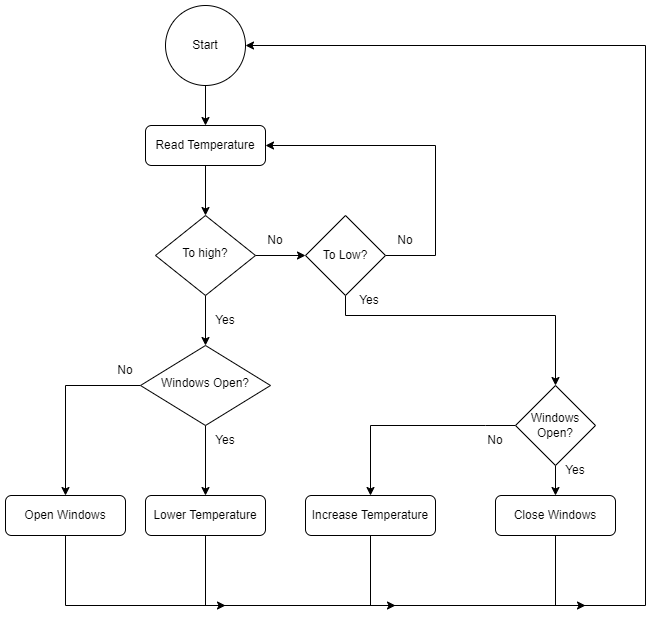

The diagram above was exported from draw.io. Its source (the exported page's mxGraphModel, read from the mxfile embedded in the PNG):
<mxGraphModel dx="1778" dy="871" grid="1" gridSize="10" guides="1" tooltips="1" connect="1" arrows="1" fold="1" page="1" pageScale="1" pageWidth="827" pageHeight="1169" math="0" shadow="0">
  <root>
    <mxCell id="WIyWlLk6GJQsqaUBKTNV-0" />
    <mxCell id="WIyWlLk6GJQsqaUBKTNV-1" parent="WIyWlLk6GJQsqaUBKTNV-0" />
    <mxCell id="vQC6ku46TtstXyWbhuGG-2" style="edgeStyle=orthogonalEdgeStyle;rounded=0;orthogonalLoop=1;jettySize=auto;html=1;entryX=0.5;entryY=0;entryDx=0;entryDy=0;" edge="1" parent="WIyWlLk6GJQsqaUBKTNV-1" source="WIyWlLk6GJQsqaUBKTNV-3" target="WIyWlLk6GJQsqaUBKTNV-6">
      <mxGeometry relative="1" as="geometry" />
    </mxCell>
    <mxCell id="WIyWlLk6GJQsqaUBKTNV-3" value="Read Temperature" style="rounded=1;whiteSpace=wrap;html=1;fontSize=12;glass=0;strokeWidth=1;shadow=0;" parent="WIyWlLk6GJQsqaUBKTNV-1" vertex="1">
      <mxGeometry x="234" y="210" width="120" height="40" as="geometry" />
    </mxCell>
    <mxCell id="vQC6ku46TtstXyWbhuGG-3" style="edgeStyle=orthogonalEdgeStyle;rounded=0;orthogonalLoop=1;jettySize=auto;html=1;exitX=0.5;exitY=1;exitDx=0;exitDy=0;" edge="1" parent="WIyWlLk6GJQsqaUBKTNV-1" source="WIyWlLk6GJQsqaUBKTNV-6" target="WIyWlLk6GJQsqaUBKTNV-10">
      <mxGeometry relative="1" as="geometry" />
    </mxCell>
    <mxCell id="vQC6ku46TtstXyWbhuGG-6" style="edgeStyle=orthogonalEdgeStyle;rounded=0;orthogonalLoop=1;jettySize=auto;html=1;entryX=0;entryY=0.5;entryDx=0;entryDy=0;" edge="1" parent="WIyWlLk6GJQsqaUBKTNV-1" source="WIyWlLk6GJQsqaUBKTNV-6">
      <mxGeometry relative="1" as="geometry">
        <mxPoint x="394" y="340" as="targetPoint" />
      </mxGeometry>
    </mxCell>
    <mxCell id="WIyWlLk6GJQsqaUBKTNV-6" value="To high?" style="rhombus;whiteSpace=wrap;html=1;shadow=0;fontFamily=Helvetica;fontSize=12;align=center;strokeWidth=1;spacing=6;spacingTop=-4;" parent="WIyWlLk6GJQsqaUBKTNV-1" vertex="1">
      <mxGeometry x="244" y="300" width="100" height="80" as="geometry" />
    </mxCell>
    <mxCell id="vQC6ku46TtstXyWbhuGG-11" style="edgeStyle=orthogonalEdgeStyle;rounded=0;orthogonalLoop=1;jettySize=auto;html=1;entryX=1;entryY=0.5;entryDx=0;entryDy=0;exitX=1;exitY=0.5;exitDx=0;exitDy=0;" edge="1" parent="WIyWlLk6GJQsqaUBKTNV-1" source="vQC6ku46TtstXyWbhuGG-13" target="WIyWlLk6GJQsqaUBKTNV-3">
      <mxGeometry relative="1" as="geometry">
        <mxPoint x="444" y="320" as="sourcePoint" />
        <Array as="points">
          <mxPoint x="524" y="340" />
          <mxPoint x="524" y="230" />
        </Array>
      </mxGeometry>
    </mxCell>
    <mxCell id="vQC6ku46TtstXyWbhuGG-4" style="edgeStyle=orthogonalEdgeStyle;rounded=0;orthogonalLoop=1;jettySize=auto;html=1;" edge="1" parent="WIyWlLk6GJQsqaUBKTNV-1" source="WIyWlLk6GJQsqaUBKTNV-10" target="WIyWlLk6GJQsqaUBKTNV-11">
      <mxGeometry relative="1" as="geometry" />
    </mxCell>
    <mxCell id="vQC6ku46TtstXyWbhuGG-30" style="edgeStyle=orthogonalEdgeStyle;rounded=0;orthogonalLoop=1;jettySize=auto;html=1;exitX=0;exitY=0.5;exitDx=0;exitDy=0;" edge="1" parent="WIyWlLk6GJQsqaUBKTNV-1" source="WIyWlLk6GJQsqaUBKTNV-10" target="WIyWlLk6GJQsqaUBKTNV-12">
      <mxGeometry relative="1" as="geometry" />
    </mxCell>
    <mxCell id="WIyWlLk6GJQsqaUBKTNV-10" value="Windows Open?" style="rhombus;whiteSpace=wrap;html=1;shadow=0;fontFamily=Helvetica;fontSize=12;align=center;strokeWidth=1;spacing=6;spacingTop=-4;" parent="WIyWlLk6GJQsqaUBKTNV-1" vertex="1">
      <mxGeometry x="229" y="430" width="130" height="80" as="geometry" />
    </mxCell>
    <mxCell id="vQC6ku46TtstXyWbhuGG-23" style="edgeStyle=orthogonalEdgeStyle;rounded=0;orthogonalLoop=1;jettySize=auto;html=1;entryX=1;entryY=0.5;entryDx=0;entryDy=0;" edge="1" parent="WIyWlLk6GJQsqaUBKTNV-1" source="WIyWlLk6GJQsqaUBKTNV-11" target="vQC6ku46TtstXyWbhuGG-0">
      <mxGeometry relative="1" as="geometry">
        <Array as="points">
          <mxPoint x="294" y="690" />
          <mxPoint x="734" y="690" />
          <mxPoint x="734" y="130" />
        </Array>
      </mxGeometry>
    </mxCell>
    <mxCell id="WIyWlLk6GJQsqaUBKTNV-11" value="Lower Temperature" style="rounded=1;whiteSpace=wrap;html=1;fontSize=12;glass=0;strokeWidth=1;shadow=0;" parent="WIyWlLk6GJQsqaUBKTNV-1" vertex="1">
      <mxGeometry x="234" y="580" width="120" height="40" as="geometry" />
    </mxCell>
    <mxCell id="vQC6ku46TtstXyWbhuGG-31" style="edgeStyle=orthogonalEdgeStyle;rounded=0;orthogonalLoop=1;jettySize=auto;html=1;" edge="1" parent="WIyWlLk6GJQsqaUBKTNV-1" source="WIyWlLk6GJQsqaUBKTNV-12">
      <mxGeometry relative="1" as="geometry">
        <mxPoint x="314" y="690" as="targetPoint" />
        <Array as="points">
          <mxPoint x="154" y="690" />
        </Array>
      </mxGeometry>
    </mxCell>
    <mxCell id="WIyWlLk6GJQsqaUBKTNV-12" value="Open Windows" style="rounded=1;whiteSpace=wrap;html=1;fontSize=12;glass=0;strokeWidth=1;shadow=0;" parent="WIyWlLk6GJQsqaUBKTNV-1" vertex="1">
      <mxGeometry x="94" y="580" width="120" height="40" as="geometry" />
    </mxCell>
    <mxCell id="vQC6ku46TtstXyWbhuGG-1" style="edgeStyle=orthogonalEdgeStyle;rounded=0;orthogonalLoop=1;jettySize=auto;html=1;exitX=0.5;exitY=1;exitDx=0;exitDy=0;" edge="1" parent="WIyWlLk6GJQsqaUBKTNV-1" source="vQC6ku46TtstXyWbhuGG-0" target="WIyWlLk6GJQsqaUBKTNV-3">
      <mxGeometry relative="1" as="geometry" />
    </mxCell>
    <mxCell id="vQC6ku46TtstXyWbhuGG-0" value="Start" style="ellipse;whiteSpace=wrap;html=1;aspect=fixed;" vertex="1" parent="WIyWlLk6GJQsqaUBKTNV-1">
      <mxGeometry x="254" y="90" width="80" height="80" as="geometry" />
    </mxCell>
    <mxCell id="vQC6ku46TtstXyWbhuGG-7" value="Yes" style="text;html=1;strokeColor=none;fillColor=none;align=center;verticalAlign=middle;whiteSpace=wrap;rounded=0;" vertex="1" parent="WIyWlLk6GJQsqaUBKTNV-1">
      <mxGeometry x="284" y="390" width="60" height="30" as="geometry" />
    </mxCell>
    <mxCell id="vQC6ku46TtstXyWbhuGG-8" value="Yes" style="text;html=1;strokeColor=none;fillColor=none;align=center;verticalAlign=middle;whiteSpace=wrap;rounded=0;" vertex="1" parent="WIyWlLk6GJQsqaUBKTNV-1">
      <mxGeometry x="284" y="510" width="60" height="30" as="geometry" />
    </mxCell>
    <mxCell id="vQC6ku46TtstXyWbhuGG-9" value="No" style="text;html=1;strokeColor=none;fillColor=none;align=center;verticalAlign=middle;whiteSpace=wrap;rounded=0;" vertex="1" parent="WIyWlLk6GJQsqaUBKTNV-1">
      <mxGeometry x="334" y="310" width="60" height="30" as="geometry" />
    </mxCell>
    <mxCell id="vQC6ku46TtstXyWbhuGG-10" value="No" style="text;html=1;strokeColor=none;fillColor=none;align=center;verticalAlign=middle;whiteSpace=wrap;rounded=0;" vertex="1" parent="WIyWlLk6GJQsqaUBKTNV-1">
      <mxGeometry x="184" y="440" width="60" height="30" as="geometry" />
    </mxCell>
    <mxCell id="vQC6ku46TtstXyWbhuGG-16" style="edgeStyle=orthogonalEdgeStyle;rounded=0;orthogonalLoop=1;jettySize=auto;html=1;entryX=0.5;entryY=0;entryDx=0;entryDy=0;" edge="1" parent="WIyWlLk6GJQsqaUBKTNV-1" source="vQC6ku46TtstXyWbhuGG-13" target="vQC6ku46TtstXyWbhuGG-18">
      <mxGeometry relative="1" as="geometry">
        <mxPoint x="554" y="460" as="targetPoint" />
        <Array as="points">
          <mxPoint x="434" y="400" />
          <mxPoint x="644" y="400" />
        </Array>
      </mxGeometry>
    </mxCell>
    <mxCell id="vQC6ku46TtstXyWbhuGG-13" value="To Low?" style="rhombus;whiteSpace=wrap;html=1;" vertex="1" parent="WIyWlLk6GJQsqaUBKTNV-1">
      <mxGeometry x="394" y="300" width="80" height="80" as="geometry" />
    </mxCell>
    <mxCell id="vQC6ku46TtstXyWbhuGG-14" value="No" style="text;html=1;strokeColor=none;fillColor=none;align=center;verticalAlign=middle;whiteSpace=wrap;rounded=0;" vertex="1" parent="WIyWlLk6GJQsqaUBKTNV-1">
      <mxGeometry x="464" y="310" width="60" height="30" as="geometry" />
    </mxCell>
    <mxCell id="vQC6ku46TtstXyWbhuGG-17" value="Yes" style="text;html=1;strokeColor=none;fillColor=none;align=center;verticalAlign=middle;whiteSpace=wrap;rounded=0;" vertex="1" parent="WIyWlLk6GJQsqaUBKTNV-1">
      <mxGeometry x="428" y="370" width="60" height="30" as="geometry" />
    </mxCell>
    <mxCell id="vQC6ku46TtstXyWbhuGG-20" style="edgeStyle=orthogonalEdgeStyle;rounded=0;orthogonalLoop=1;jettySize=auto;html=1;exitX=0;exitY=0.5;exitDx=0;exitDy=0;entryX=0.5;entryY=0;entryDx=0;entryDy=0;" edge="1" parent="WIyWlLk6GJQsqaUBKTNV-1" source="vQC6ku46TtstXyWbhuGG-18" target="vQC6ku46TtstXyWbhuGG-19">
      <mxGeometry relative="1" as="geometry">
        <Array as="points">
          <mxPoint x="574" y="510" />
          <mxPoint x="459" y="510" />
        </Array>
      </mxGeometry>
    </mxCell>
    <mxCell id="vQC6ku46TtstXyWbhuGG-22" style="edgeStyle=orthogonalEdgeStyle;rounded=0;orthogonalLoop=1;jettySize=auto;html=1;exitX=0.5;exitY=1;exitDx=0;exitDy=0;entryX=0.5;entryY=0;entryDx=0;entryDy=0;" edge="1" parent="WIyWlLk6GJQsqaUBKTNV-1" source="vQC6ku46TtstXyWbhuGG-18" target="vQC6ku46TtstXyWbhuGG-21">
      <mxGeometry relative="1" as="geometry" />
    </mxCell>
    <mxCell id="vQC6ku46TtstXyWbhuGG-18" value="Windows Open?" style="rhombus;whiteSpace=wrap;html=1;" vertex="1" parent="WIyWlLk6GJQsqaUBKTNV-1">
      <mxGeometry x="604" y="470" width="80" height="80" as="geometry" />
    </mxCell>
    <mxCell id="vQC6ku46TtstXyWbhuGG-24" style="edgeStyle=orthogonalEdgeStyle;rounded=0;orthogonalLoop=1;jettySize=auto;html=1;" edge="1" parent="WIyWlLk6GJQsqaUBKTNV-1" source="vQC6ku46TtstXyWbhuGG-19">
      <mxGeometry relative="1" as="geometry">
        <mxPoint x="484" y="690" as="targetPoint" />
        <Array as="points">
          <mxPoint x="459" y="690" />
        </Array>
      </mxGeometry>
    </mxCell>
    <mxCell id="vQC6ku46TtstXyWbhuGG-19" value="Increase Temperature" style="rounded=1;whiteSpace=wrap;html=1;" vertex="1" parent="WIyWlLk6GJQsqaUBKTNV-1">
      <mxGeometry x="394" y="580" width="130" height="40" as="geometry" />
    </mxCell>
    <mxCell id="vQC6ku46TtstXyWbhuGG-25" style="edgeStyle=orthogonalEdgeStyle;rounded=0;orthogonalLoop=1;jettySize=auto;html=1;" edge="1" parent="WIyWlLk6GJQsqaUBKTNV-1" source="vQC6ku46TtstXyWbhuGG-21">
      <mxGeometry relative="1" as="geometry">
        <mxPoint x="674" y="690" as="targetPoint" />
        <Array as="points">
          <mxPoint x="644" y="690" />
        </Array>
      </mxGeometry>
    </mxCell>
    <mxCell id="vQC6ku46TtstXyWbhuGG-21" value="Close Windows" style="rounded=1;whiteSpace=wrap;html=1;" vertex="1" parent="WIyWlLk6GJQsqaUBKTNV-1">
      <mxGeometry x="584" y="580" width="120" height="40" as="geometry" />
    </mxCell>
    <mxCell id="vQC6ku46TtstXyWbhuGG-26" value="Yes" style="text;html=1;strokeColor=none;fillColor=none;align=center;verticalAlign=middle;whiteSpace=wrap;rounded=0;" vertex="1" parent="WIyWlLk6GJQsqaUBKTNV-1">
      <mxGeometry x="634" y="540" width="60" height="30" as="geometry" />
    </mxCell>
    <mxCell id="vQC6ku46TtstXyWbhuGG-27" value="No" style="text;html=1;strokeColor=none;fillColor=none;align=center;verticalAlign=middle;whiteSpace=wrap;rounded=0;" vertex="1" parent="WIyWlLk6GJQsqaUBKTNV-1">
      <mxGeometry x="554" y="510" width="60" height="30" as="geometry" />
    </mxCell>
  </root>
</mxGraphModel>